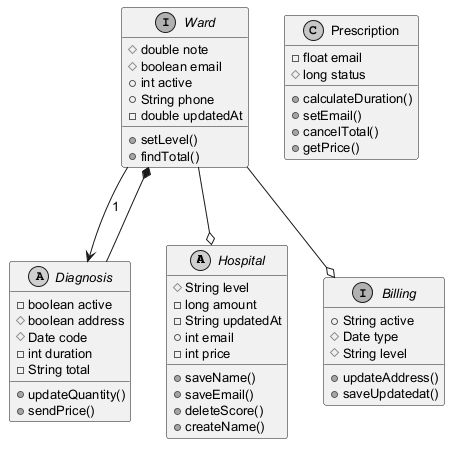

The diagram above was rendered by PlantUML. Its source (embedded in the PNG):
@startuml
skinparam monochrome true
skinparam defaultFontSize 13
abstract class Hospital {
  #String level
  -long amount
  -String updatedAt
  +int email
  -int price
  +saveName()
  +saveEmail()
  +deleteScore()
  +createName()
}
abstract class Diagnosis {
  -boolean active
  #boolean address
  #Date code
  -int duration
  -String total
  +updateQuantity()
  +sendPrice()
}
interface Billing {
  +String active
  #Date type
  #String level
  +updateAddress()
  +saveUpdatedat()
}
class Prescription {
  -float email
  #long status
  +calculateDuration()
  +setEmail()
  +cancelTotal()
  +getPrice()
}
interface Ward {
  #double note
  #boolean email
  +int active
  +String phone
  -double updatedAt
  +setLevel()
  +findTotal()
}
Diagnosis --* Ward
Ward --o Billing
Ward --> Diagnosis : "1"
Ward --o Hospital
@enduml